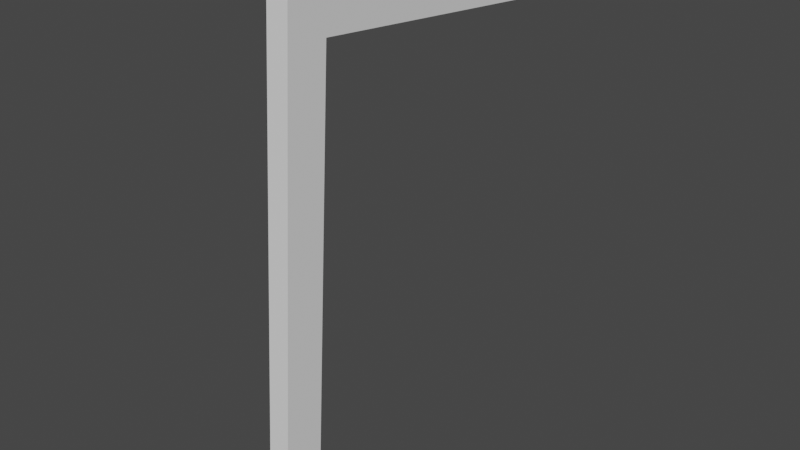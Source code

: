 # Source: chair.blend  (saved by Blender 3.0.42; exported with 4.5.12 LTS)
import bpy
from mathutils import Matrix  # noqa: F401  (used for matrix-valued properties, if any)

bpy.ops.wm.read_factory_settings(use_empty=True)
scene = bpy.context.scene
scene.name = 'Scene'

# ---- collections
col_collection = bpy.data.collections.new('Collection'); scene.collection.children.link(col_collection)

# ---- world
world_world = bpy.data.worlds.new('World'); scene.world = world_world
world_world.use_nodes = True; world_world.node_tree.nodes.clear()
_N = world_world.node_tree.nodes; _L = world_world.node_tree.links
n0 = _N.new('ShaderNodeOutputWorld'); n0.name = 'World Output'; n0.location = (300, 300)
n1 = _N.new('ShaderNodeBackground'); n1.name = 'Background'; n1.location = (10, 300)
n1.inputs[0].default_value = (0.05088, 0.05088, 0.05088, 1.0)
_L.new(n1.outputs[0], n0.inputs[0])
n0.is_active_output = True
world_world.color = (0.05088, 0.05088, 0.05088)
world_world.use_sun_shadow = False
world_world.sun_shadow_jitter_overblur = 0.0

# ---- meshes
me_cube_001 = bpy.data.meshes.new('Cube.001')
me_cube_001.from_pydata([(-1.0, -1.0, -1.0), (-1.0, 0.5967, 24.11), (-1.0, 1.0, -1.0), (-1.0, 2.597, 24.02), (1.0, -1.0, -1.0), (1.0, 0.5967, 24.11), (1.0, 1.0, -1.0), (1.0, 2.597, 24.02), (-1.0, 0.4275, 21.45), (-1.0, 2.428, 21.37), (1.0, 2.428, 21.37), (1.0, 0.4275, 21.45), (-1.0, 15.59, 23.39), (1.0, 15.59, 23.39), (-1.0, 15.42, 20.07), (1.0, 15.42, 20.07)], [], [(8, 1, 3, 9), (9, 3, 12, 14), (10, 7, 5, 11), (11, 5, 1, 8), (2, 6, 4, 0), (7, 3, 1, 5), (4, 11, 8, 0), (6, 10, 11, 4), (2, 9, 10, 6), (0, 8, 9, 2), (14, 12, 13, 15), (10, 9, 14, 15), (3, 7, 13, 12), (7, 10, 15, 13)])
_uv = me_cube_001.uv_layers.new(name='UVMap')
_uv.uv.foreach_set('vector', [0.5985, 0.0, 0.625, 0.0, 0.625, 0.25, 0.5985, 0.25, 0.5985, 0.25, 0.625, 0.25, 0.625, 0.25, 0.5985, 0.25, 0.5985, 0.5, 0.625, 0.5, 0.625, 0.75, 0.5985, 0.75, 0.5985, 0.75, 0.625, 0.75, 0.625, 1.0, 0.5985, 1.0, 0.125, 0.5, 0.375, 0.5, 0.375, 0.75, 0.125, 0.75, 0.625, 0.5, 0.875, 0.5, 0.875, 0.75, 0.625, 0.75, 0.375, 0.75, 0.5985, 0.75, 0.5985, 1.0, 0.375, 1.0, 0.375, 0.5, 0.5985, 0.5, 0.5985, 0.75, 0.375, 0.75, 0.375, 0.25, 0.5985, 0.25, 0.5985, 0.5, 0.375, 0.5, 0.375, 0.0, 0.5985, 0.0, 0.5985, 0.25, 0.375, 0.25, 0.5985, 0.25, 0.625, 0.25, 0.625, 0.5, 0.5985, 0.5, 0.5985, 0.5, 0.5985, 0.25, 0.5985, 0.25, 0.5985, 0.5, 0.875, 0.5, 0.625, 0.5, 0.625, 0.5, 0.875, 0.5, 0.625, 0.5, 0.5985, 0.5, 0.5985, 0.5, 0.625, 0.5])
me_cube_001.use_remesh_fix_poles = True
me_cube_001.use_remesh_preserve_attributes = False
me_cube_001.update()

# ---- objects
ob_empty = bpy.data.objects.new('Empty', None)
ob_empty_001 = bpy.data.objects.new('Empty.001', None)
ob_empty_002 = bpy.data.objects.new('Empty.002', None)
ob_cube = bpy.data.objects.new('Cube', me_cube_001)

# ---- transforms, parenting, visibility, modifiers, constraints
ob_empty.location = (0.0, 0.0, 0.0)
ob_empty.empty_display_type = 'IMAGE'
ob_empty.empty_display_size = 5.0
ob_empty.use_empty_image_alpha = True
ob_empty.color = (1.0, 1.0, 1.0, 0.5)
ob_empty_001.location = (-2.341, 0.0, 2.032)
ob_empty_001.rotation_euler = (1.571, -0.0, 1.571)
ob_empty_001.empty_display_type = 'IMAGE'
ob_empty_001.empty_display_size = 5.0
ob_empty_001.use_empty_image_alpha = True
ob_empty_001.color = (1.0, 1.0, 1.0, 0.5)
ob_empty_002.location = (0.0, 1.44, 2.038)
ob_empty_002.rotation_euler = (1.571, -0.0, -0.0)
ob_empty_002.empty_display_type = 'IMAGE'
ob_empty_002.empty_display_size = 5.0
ob_empty_002.use_empty_image_alpha = True
ob_empty_002.color = (1.0, 1.0, 1.0, 0.5)
ob_cube.location = (-1.273, -1.069, 0.09371)
ob_cube.scale = (0.04898, 0.09287, 0.09287)

# ---- collection membership
col_collection.objects.link(ob_empty)
col_collection.objects.link(ob_empty_001)
col_collection.objects.link(ob_empty_002)
col_collection.objects.link(ob_cube)

# ---- scene / render settings (as saved in the file)
scene.frame_start = 1; scene.frame_end = 250; scene.frame_set(1)
scene.render.engine = 'BLENDER_EEVEE_NEXT'
scene.cycles.sampling_pattern = 'TABULATED_SOBOL'
scene.cycles.use_light_tree = False
scene.view_settings.view_transform = 'Filmic'
bpy.context.view_layer.update()

# ---- added for rendering (the .blend has no active camera and no usable light): camera, sun
cam_auto = bpy.data.cameras.new('AutoCamera')
cam_auto.lens = 50.0
cam_auto.sensor_width = 36.0
cam_auto.clip_end = 1000.0
ob_auto_camera = bpy.data.objects.new('AutoCamera', cam_auto)
scene.collection.objects.link(ob_auto_camera)
ob_auto_camera.location = (1.31396, -3.49651, 3.23677)
ob_auto_camera.rotation_euler = (1.09748, -7.21219e-08, 0.694738)
scene.camera = ob_auto_camera
light_auto_sun = bpy.data.lights.new('AutoSun', 'SUN')
light_auto_sun.energy = 3.0
light_auto_sun.angle = 0.0523599
ob_auto_sun = bpy.data.objects.new('AutoSun', light_auto_sun)
scene.collection.objects.link(ob_auto_sun)
ob_auto_sun.rotation_euler = (0.872665, 0.174533, 0.523599)
bpy.context.view_layer.update()
